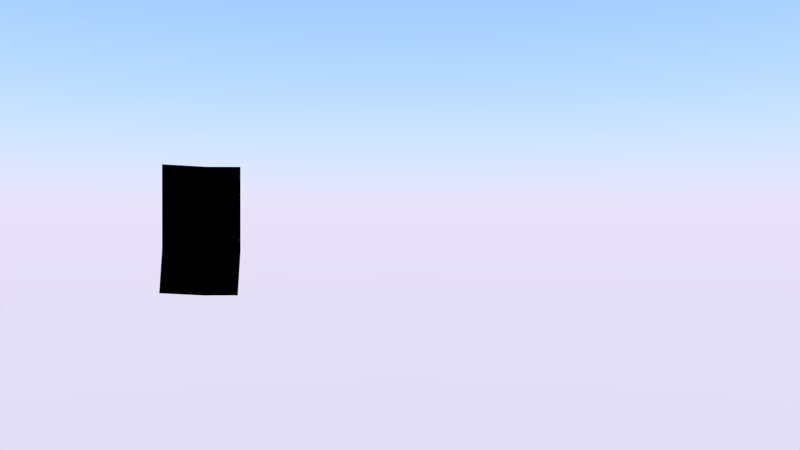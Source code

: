# Source: shots02.blend  (saved by Blender 2.76.0; exported with 4.5.12 LTS)
import bpy
from mathutils import Matrix  # noqa: F401  (used for matrix-valued properties, if any)

bpy.ops.wm.read_factory_settings(use_empty=True)
scene = bpy.context.scene
scene.name = 'Scene'

# ---- collections
col_collection_1 = bpy.data.collections.new('Collection 1'); scene.collection.children.link(col_collection_1)
col_minion = bpy.data.collections.new('Minion')  # instanced only; not linked into the scene
col_maschine = bpy.data.collections.new('Maschine')  # instanced only; not linked into the scene
col_fliessband = bpy.data.collections.new('Fliessband')  # instanced only; not linked into the scene
col_tanne = bpy.data.collections.new('Tanne')  # instanced only; not linked into the scene
col_car = bpy.data.collections.new('Car')  # instanced only; not linked into the scene
col_geschenkpacket1 = bpy.data.collections.new('Geschenkpacket1')  # instanced only; not linked into the scene
col_geschenkpacket2 = bpy.data.collections.new('Geschenkpacket2')  # instanced only; not linked into the scene
col_geschenkpacket2_1 = bpy.data.collections.new('Geschenkpacket2')  # instanced only; not linked into the scene
col_geschenkpacket1_1 = bpy.data.collections.new('Geschenkpacket1')  # instanced only; not linked into the scene
col_boardmitschleife = bpy.data.collections.new('BoardMitSchleife')  # instanced only; not linked into the scene
col_geschenkpacket1_2 = bpy.data.collections.new('Geschenkpacket1')  # instanced only; not linked into the scene
col_geschenkpacket1_3 = bpy.data.collections.new('Geschenkpacket1')  # instanced only; not linked into the scene
col_fabrikgeb_ude = bpy.data.collections.new('Fabrikgebäude')  # instanced only; not linked into the scene
col_group = bpy.data.collections.new('Group')  # instanced only; not linked into the scene

# ---- materials (node trees are filled in below, after node groups)
mat_abdeckung = bpy.data.materials.new('Abdeckung')
mat_abdeckung.alpha_threshold = 0.0
mat_abdeckung.roughness = 0.5
mat_abdeckung.line_color = (0.0, 0.0, 0.0, 1.0)

# ---- material node trees
mat_abdeckung.use_nodes = True; mat_abdeckung.node_tree.nodes.clear()
_N = mat_abdeckung.node_tree.nodes; _L = mat_abdeckung.node_tree.links
n0 = _N.new('ShaderNodeOutputMaterial'); n0.name = 'Material Output'; n0.location = (300, 300)
n1 = _N.new('ShaderNodeBsdfDiffuse'); n1.name = 'Diffuse BSDF'; n1.location = (10, 300)
n1.inputs[0].default_value = (0.0, 0.0, 0.0, 1.0)
_L.new(n1.outputs[0], n0.inputs[0])
n0.is_active_output = True

# ---- world
world_world = bpy.data.worlds.new('World'); scene.world = world_world
world_world.use_nodes = True; world_world.node_tree.nodes.clear()
_N = world_world.node_tree.nodes; _L = world_world.node_tree.links
n0 = _N.new('ShaderNodeOutputWorld'); n0.name = 'World Output'; n0.location = (300, 300)
n1 = _N.new('ShaderNodeBackground'); n1.name = 'Background'; n1.location = (10, 300)
n2 = _N.new('ShaderNodeTexSky'); n2.name = 'Sky Texture'; n2.location = (-190, 300)
n2.sky_type = 'PREETHAM'
n2.ground_albedo = 0.0
n2.sun_elevation = 1.571
_L.new(n1.outputs[0], n0.inputs[0])
_L.new(n2.outputs[0], n1.inputs[0])
n0.is_active_output = True
world_world.color = (0.05088, 0.05088, 0.05088)
world_world.use_sun_shadow = False
world_world.sun_shadow_jitter_overblur = 0.0
world_world.cycles.sampling_method = 'MANUAL'
world_world.cycles.sample_map_resolution = 256

# ---- cameras
cam_camera = bpy.data.cameras.new('Camera')
cam_camera.clip_end = 100.0
cam_camera.lens = 27.62
cam_camera.sensor_width = 32.0
cam_camera.sensor_height = 18.0
cam_camera.display_size = 2.0
cam_camera.dof.focus_distance = 0.0

# ---- lights
light_area = bpy.data.lights.new('Area', 'AREA')
light_area.transmission_factor = 0.0
light_area.energy = 78.54
light_area.shadow_buffer_clip_start = 0.5
light_area.shadow_soft_size = 0.1
light_area.shadow_maximum_resolution = 0.006
light_area.use_absolute_resolution = True
light_area.size = 0.1
light_area.size_y = 0.1
light_area.cycles.use_multiple_importance_sampling = False
light_hemi = bpy.data.lights.new('Hemi', 'SUN')
light_hemi.color = (1.0, 0.9656, 0.7231)
light_hemi.transmission_factor = 0.0
light_hemi.angle = 0.1993
light_hemi.energy = 1.0
light_hemi.shadow_buffer_clip_start = 0.5
light_hemi.shadow_soft_size = 0.1
light_hemi.shadow_cascade_max_distance = 1000.0
light_hemi.cycles.use_multiple_importance_sampling = False
light_sun = bpy.data.lights.new('Sun', 'SUN')
light_sun.color = (1.0, 0.9799, 0.7027)
light_sun.transmission_factor = 0.0
light_sun.angle = 0.1993
light_sun.energy = 2.5
light_sun.shadow_buffer_clip_start = 0.5
light_sun.shadow_soft_size = 0.1
light_sun.shadow_cascade_max_distance = 1000.0
light_sun.cycles.use_multiple_importance_sampling = False

# ---- meshes
me_plane = bpy.data.meshes.new('Plane')
me_plane.from_pydata([(-1.0, -1.0, 0.0), (1.0, -1.0, 0.0), (-1.0, 1.0, 0.0), (1.0, 1.0, 0.0), (-4.804, -1.209, 0.1405), (-4.804, 0.7909, 0.1405), (-1.083, 2.502, 1.756e-08), (0.9174, 2.502, 1.756e-08), (-4.886, 2.293, 0.1405)], [], [(0, 1, 3, 2), (0, 2, 5, 4), (2, 3, 7, 6), (5, 2, 6, 8)])
me_plane.materials.append(mat_abdeckung)
me_plane.use_remesh_preserve_volume = False
me_plane.use_remesh_preserve_attributes = False
me_plane.use_mirror_vertex_groups = False
me_plane.update()

# ---- objects
ob_minion = bpy.data.objects.new('Minion', None)
ob_abdeckung_maschine = bpy.data.objects.new('Abdeckung Maschine', me_plane)
ob_camera = bpy.data.objects.new('Camera', cam_camera)
ob_area = bpy.data.objects.new('Area', light_area)
ob_hemi = bpy.data.objects.new('Hemi', light_hemi)
ob_sun = bpy.data.objects.new('Sun', light_sun)
ob_maschine = bpy.data.objects.new('Maschine', None)
ob_fliessband = bpy.data.objects.new('Fliessband', None)
ob_tanne = bpy.data.objects.new('Tanne', None)
ob_car = bpy.data.objects.new('Car', None)
ob_geschenkpacket1 = bpy.data.objects.new('Geschenkpacket1', None)
ob_geschenkpacket4 = bpy.data.objects.new('Geschenkpacket4', None)
ob_geschenkpacket2_001 = bpy.data.objects.new('Geschenkpacket2.001', None)
ob_geschenkpacket3 = bpy.data.objects.new('Geschenkpacket3', None)
ob_boardmitschleife = bpy.data.objects.new('BoardMitSchleife', None)
ob_geschenkpacket5 = bpy.data.objects.new('Geschenkpacket5', None)
ob_geschenkpacket6 = bpy.data.objects.new('Geschenkpacket6', None)
ob_fabrikgeb_ude = bpy.data.objects.new('Fabrikgebäude', None)
ob_armature = bpy.data.objects.new('Armature', None)
ob_minion2_003 = bpy.data.objects.new('Minion2.003', None)
ob_minion2_002 = bpy.data.objects.new('Minion2.002', None)
ob_minion2_001 = bpy.data.objects.new('Minion2.001', None)
ob_minion2 = bpy.data.objects.new('Minion2', None)
ob_minion1 = bpy.data.objects.new('Minion1', None)

# ---- transforms, parenting, visibility, modifiers, constraints
ob_minion.location = (-3.134, 21.18, 7.083)
ob_minion.rotation_euler = (0.0, -0.0, -1.182)
ob_minion.empty_image_offset = (0.0, 0.0)
ob_minion.show_instancer_for_render = False
ob_minion.instance_type = 'COLLECTION'
ob_minion.lineart.crease_threshold = 0.0
ob_abdeckung_maschine.location = (-9.048, 12.58, 1.667)
ob_abdeckung_maschine.rotation_euler = (-0.979, 1.505, -2.551)
ob_abdeckung_maschine.lineart.crease_threshold = 0.0
ob_camera.location = (-0.5519, -18.92, 3.75)
ob_camera.rotation_euler = (1.572, 0.0005949, -0.04089)
ob_camera.scale = (1.0, 1.0, 1.0)
ob_camera.lineart.crease_threshold = 0.0
ob_area.location = (2.655, 0.3289, 10.51)
ob_area.rotation_euler = (1.392, -0.0, -0.4237)
ob_area.lineart.crease_threshold = 0.0
ob_hemi.location = (-9.577, -7.902, 16.93)
ob_hemi.rotation_euler = (-5.152, -0.0, -0.767)
ob_hemi.lineart.crease_threshold = 0.0
ob_sun.location = (47.41, 13.32, 26.17)
ob_sun.lineart.crease_threshold = 0.0
ob_maschine.location = (-8.647, 14.22, -0.3686)
ob_maschine.scale = (0.6807, 0.6807, 0.6807)
ob_maschine.empty_image_offset = (0.0, 0.0)
ob_maschine.show_instancer_for_render = False
ob_maschine.instance_type = 'COLLECTION'
ob_maschine.lineart.crease_threshold = 0.0
ob_fliessband.location = (-1.095, 6.675, 0.8051)
ob_fliessband.scale = (0.7505, 0.7505, 0.5602)
ob_fliessband.empty_image_offset = (0.0, 0.0)
ob_fliessband.show_instancer_for_render = False
ob_fliessband.instance_type = 'COLLECTION'
ob_fliessband.lineart.crease_threshold = 0.0
ob_tanne.location = (4.696, 11.15, -0.2438)
ob_tanne.rotation_euler = (0.0, -0.0, 1.045)
ob_tanne.scale = (1.998, 1.998, 1.998)
ob_tanne.empty_image_offset = (0.0, 0.0)
ob_tanne.show_instancer_for_render = False
ob_tanne.instance_type = 'COLLECTION'
ob_tanne.lineart.crease_threshold = 0.0
ob_car.location = (4.758, -7.754, -0.1893)
ob_car.rotation_euler = (0.0, -0.0, -0.4451)
ob_car.scale = (1.042, 1.042, 1.042)
ob_car.empty_image_offset = (0.0, 0.0)
ob_car.show_instancer_for_render = False
ob_car.instance_type = 'COLLECTION'
ob_car.lineart.crease_threshold = 0.0
ob_geschenkpacket1.location = (-0.8801, 1.256, 1.85)
ob_geschenkpacket1.scale = (0.7765, 0.7765, 0.7765)
ob_geschenkpacket1.empty_image_offset = (0.0, 0.0)
ob_geschenkpacket1.show_instancer_for_render = False
ob_geschenkpacket1.instance_type = 'COLLECTION'
ob_geschenkpacket1.lineart.crease_threshold = 0.0
ob_geschenkpacket4.location = (6.903, -5.978, 1.394)
ob_geschenkpacket4.rotation_euler = (0.0, -0.0, -2.658)
ob_geschenkpacket4.scale = (0.5501, 0.5501, 0.5501)
ob_geschenkpacket4.empty_image_offset = (0.0, 0.0)
ob_geschenkpacket4.show_instancer_for_render = False
ob_geschenkpacket4.instance_type = 'COLLECTION'
ob_geschenkpacket4.lineart.crease_threshold = 0.0
ob_geschenkpacket2_001.location = (-2.29, -1.879, 1.85)
ob_geschenkpacket2_001.rotation_euler = (-3.188, -0.0, 2.762)
ob_geschenkpacket2_001.scale = (-1.763, -1.763, -1.763)
ob_geschenkpacket2_001.empty_image_offset = (0.0, 0.0)
ob_geschenkpacket2_001.show_instancer_for_render = False
ob_geschenkpacket2_001.instance_type = 'COLLECTION'
ob_geschenkpacket2_001.lineart.crease_threshold = 0.0
ob_geschenkpacket3.location = (-5.041, -3.789, 1.623)
ob_geschenkpacket3.empty_image_offset = (0.0, 0.0)
ob_geschenkpacket3.show_instancer_for_render = False
ob_geschenkpacket3.instance_type = 'COLLECTION'
ob_geschenkpacket3.lineart.crease_threshold = 0.0
ob_boardmitschleife.location = (10.72, 8.795, 0.6399)
ob_boardmitschleife.rotation_euler = (0.04226, 0.04792, -0.05602)
ob_boardmitschleife.scale = (1.31, 1.31, 1.31)
ob_boardmitschleife.empty_image_offset = (0.0, 0.0)
ob_boardmitschleife.show_instancer_for_render = False
ob_boardmitschleife.instance_type = 'COLLECTION'
ob_boardmitschleife.lineart.crease_threshold = 0.0
ob_geschenkpacket5.location = (-8.389, 1.574, 1.9)
ob_geschenkpacket5.rotation_euler = (0.0, -0.0, 0.1784)
ob_geschenkpacket5.empty_image_offset = (0.0, 0.0)
ob_geschenkpacket5.show_instancer_for_render = False
ob_geschenkpacket5.instance_type = 'COLLECTION'
ob_geschenkpacket5.lineart.crease_threshold = 0.0
ob_geschenkpacket6.location = (-8.9, 12.2, 1.9)
ob_geschenkpacket6.empty_image_offset = (0.0, 0.0)
ob_geschenkpacket6.show_instancer_for_render = False
ob_geschenkpacket6.instance_type = 'COLLECTION'
ob_geschenkpacket6.lineart.crease_threshold = 0.0
ob_fabrikgeb_ude.location = (-0.00494, -0.003572, 0.002511)
ob_fabrikgeb_ude.empty_image_offset = (0.0, 0.0)
ob_fabrikgeb_ude.show_instancer_for_render = False
ob_fabrikgeb_ude.instance_type = 'COLLECTION'
ob_fabrikgeb_ude.lineart.crease_threshold = 0.0
ob_armature.location = (0.0, 0.0, 0.0)
ob_minion2_003.location = (9.699, -2.47, 0.6976)
ob_minion2_003.rotation_euler = (0.0, 0.0, 10.6)
ob_minion2_003.scale = (0.7735, 0.7735, 0.7735)
ob_minion2_003.empty_image_offset = (0.0, 0.0)
ob_minion2_003.show_instancer_for_render = False
ob_minion2_003.instance_type = 'COLLECTION'
ob_minion2_003.lineart.crease_threshold = 0.0
ob_minion2_002.location = (4.726, 4.11, 0.7175)
ob_minion2_002.rotation_euler = (0.0, -0.0, 1.443)
ob_minion2_002.scale = (0.7735, 0.7735, 0.7735)
ob_minion2_002.empty_image_offset = (0.0, 0.0)
ob_minion2_002.show_instancer_for_render = False
ob_minion2_002.instance_type = 'COLLECTION'
ob_minion2_002.lineart.crease_threshold = 0.0
ob_minion2_001.location = (-2.618, 4.669, 0.696)
ob_minion2_001.rotation_euler = (0.0, -0.0, 1.443)
ob_minion2_001.scale = (0.7735, 0.7735, 0.7735)
ob_minion2_001.empty_image_offset = (0.0, 0.0)
ob_minion2_001.show_instancer_for_render = False
ob_minion2_001.instance_type = 'COLLECTION'
ob_minion2_001.lineart.crease_threshold = 0.0
ob_minion2.location = (1.557, -1.335, 0.4788)
ob_minion2.rotation_euler = (0.0, -0.0, 4.301)
ob_minion2.scale = (0.7735, 0.7735, 0.7735)
ob_minion2.empty_image_offset = (0.0, 0.0)
ob_minion2.show_instancer_for_render = False
ob_minion2.instance_type = 'COLLECTION'
ob_minion2.lineart.crease_threshold = 0.0
ob_minion1.location = (-11.08, 7.248, 0.7614)
ob_minion1.rotation_euler = (0.0, -0.0, 1.443)
ob_minion1.scale = (0.7735, 0.7735, 0.7735)
ob_minion1.empty_image_offset = (0.0, 0.0)
ob_minion1.show_instancer_for_render = False
ob_minion1.instance_type = 'COLLECTION'
ob_minion1.lineart.crease_threshold = 0.0
ob_minion.instance_collection = col_minion
ob_maschine.instance_collection = col_maschine
ob_fliessband.instance_collection = col_fliessband
ob_tanne.instance_collection = col_tanne
ob_car.instance_collection = col_car
ob_geschenkpacket1.instance_collection = col_geschenkpacket1
ob_geschenkpacket4.instance_collection = col_geschenkpacket2
ob_geschenkpacket2_001.instance_collection = col_geschenkpacket2
ob_geschenkpacket3.instance_collection = col_geschenkpacket1
ob_boardmitschleife.instance_collection = col_boardmitschleife
ob_geschenkpacket5.instance_collection = col_geschenkpacket1
ob_geschenkpacket6.instance_collection = col_geschenkpacket1
ob_fabrikgeb_ude.instance_collection = col_fabrikgeb_ude
ob_minion2_003.instance_collection = col_group
ob_minion2_002.instance_collection = col_group
ob_minion2_001.instance_collection = col_group
ob_minion2.instance_collection = col_group
ob_minion1.instance_collection = col_group

# ---- collection membership
col_collection_1.objects.link(ob_minion)
col_collection_1.objects.link(ob_abdeckung_maschine)
col_collection_1.objects.link(ob_camera)
col_collection_1.objects.link(ob_area)
col_collection_1.objects.link(ob_hemi)
col_collection_1.objects.link(ob_sun)
col_collection_1.objects.link(ob_maschine)
col_collection_1.objects.link(ob_fliessband)
col_collection_1.objects.link(ob_tanne)
col_collection_1.objects.link(ob_car)
col_collection_1.objects.link(ob_geschenkpacket1)
col_collection_1.objects.link(ob_geschenkpacket4)
col_collection_1.objects.link(ob_geschenkpacket2_001)
col_collection_1.objects.link(ob_geschenkpacket3)
col_collection_1.objects.link(ob_boardmitschleife)
col_collection_1.objects.link(ob_geschenkpacket5)
col_collection_1.objects.link(ob_geschenkpacket6)
col_collection_1.objects.link(ob_fabrikgeb_ude)
col_collection_1.objects.link(ob_armature)
col_collection_1.objects.link(ob_minion2_003)
col_collection_1.objects.link(ob_minion2_002)
col_collection_1.objects.link(ob_minion2_001)
col_collection_1.objects.link(ob_minion2)
col_collection_1.objects.link(ob_minion1)

# ---- scene / render settings (as saved in the file)
scene.camera = ob_camera
scene.frame_start = 151; scene.frame_end = 300; scene.frame_set(151)
scene.render.engine = 'CYCLES'
scene.render.image_settings.compression = 90
scene.render.fps = 25
scene.render.dither_intensity = 0.0
scene.cycles.use_denoising = False
scene.cycles.samples = 100
scene.cycles.sampling_pattern = 'TABULATED_SOBOL'
scene.cycles.light_sampling_threshold = 0.0
scene.cycles.use_adaptive_sampling = False
scene.cycles.use_light_tree = False
scene.cycles.blur_glossy = 0.0
scene.cycles.volume_bounces = 1
scene.cycles.pixel_filter_type = 'GAUSSIAN'
scene.cycles.sample_clamp_indirect = 0.0
scene.view_settings.view_transform = 'Standard'
bpy.context.view_layer.update()

